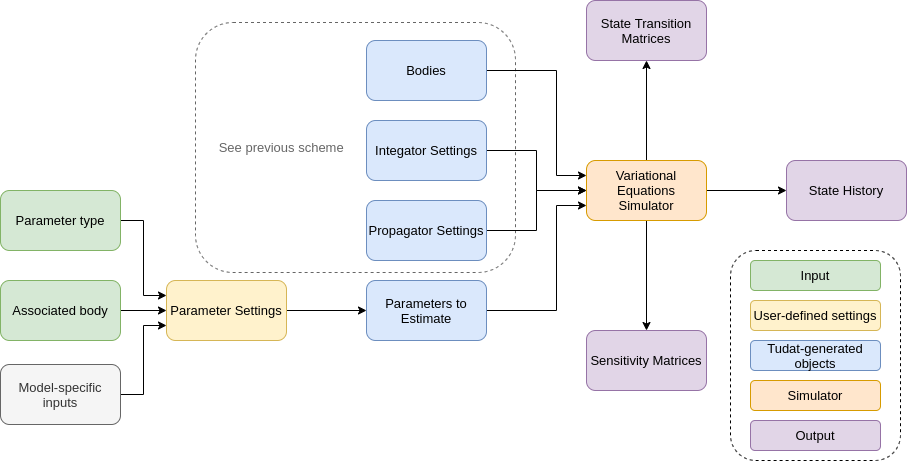

The diagram above was exported from draw.io. Its source (the exported page's mxGraphModel, read from the mxfile embedded in the PNG):
<mxGraphModel dx="1350" dy="713" grid="1" gridSize="10" guides="1" tooltips="1" connect="1" arrows="1" fold="1" page="1" pageScale="1" pageWidth="1169" pageHeight="827" math="0" shadow="0">
  <root>
    <mxCell id="0" />
    <mxCell id="1" parent="0" />
    <mxCell id="QwzbyASlmgxzN3XLH_ce-25" value="&amp;nbsp; &amp;nbsp; &amp;nbsp; See previous scheme" style="rounded=1;whiteSpace=wrap;html=1;dashed=1;fillColor=#FFFFFF;opacity=60;align=left;labelPosition=center;verticalLabelPosition=middle;verticalAlign=middle;horizontal=1;textOpacity=60;spacing=2;fontSize=13;" vertex="1" parent="1">
      <mxGeometry x="345" y="72" width="320" height="250" as="geometry" />
    </mxCell>
    <mxCell id="QwzbyASlmgxzN3XLH_ce-6" value="" style="edgeStyle=orthogonalEdgeStyle;rounded=0;orthogonalLoop=1;jettySize=auto;html=1;spacing=2;fontSize=13;" edge="1" parent="1" source="QwzbyASlmgxzN3XLH_ce-1" target="QwzbyASlmgxzN3XLH_ce-5">
      <mxGeometry relative="1" as="geometry" />
    </mxCell>
    <mxCell id="QwzbyASlmgxzN3XLH_ce-8" value="" style="edgeStyle=orthogonalEdgeStyle;rounded=0;orthogonalLoop=1;jettySize=auto;html=1;spacing=2;fontSize=13;" edge="1" parent="1" source="QwzbyASlmgxzN3XLH_ce-1" target="QwzbyASlmgxzN3XLH_ce-7">
      <mxGeometry relative="1" as="geometry" />
    </mxCell>
    <mxCell id="QwzbyASlmgxzN3XLH_ce-10" value="" style="edgeStyle=orthogonalEdgeStyle;rounded=0;orthogonalLoop=1;jettySize=auto;html=1;spacing=2;fontSize=13;" edge="1" parent="1" source="QwzbyASlmgxzN3XLH_ce-1" target="QwzbyASlmgxzN3XLH_ce-9">
      <mxGeometry relative="1" as="geometry" />
    </mxCell>
    <mxCell id="QwzbyASlmgxzN3XLH_ce-1" value="Variational Equations&lt;br style=&quot;font-size: 13px;&quot;&gt;Simulator" style="rounded=1;whiteSpace=wrap;html=1;fillColor=#ffe6cc;strokeColor=#d79b00;spacing=2;fontSize=13;" vertex="1" parent="1">
      <mxGeometry x="736" y="210" width="120" height="60" as="geometry" />
    </mxCell>
    <mxCell id="QwzbyASlmgxzN3XLH_ce-24" style="edgeStyle=orthogonalEdgeStyle;rounded=0;orthogonalLoop=1;jettySize=auto;html=1;exitX=1;exitY=0.5;exitDx=0;exitDy=0;entryX=0;entryY=0.25;entryDx=0;entryDy=0;spacing=2;fontSize=13;" edge="1" parent="1" source="QwzbyASlmgxzN3XLH_ce-2" target="QwzbyASlmgxzN3XLH_ce-1">
      <mxGeometry relative="1" as="geometry">
        <Array as="points">
          <mxPoint x="706" y="120" />
          <mxPoint x="706" y="225" />
        </Array>
      </mxGeometry>
    </mxCell>
    <mxCell id="QwzbyASlmgxzN3XLH_ce-2" value="Bodies" style="rounded=1;whiteSpace=wrap;html=1;fillColor=#dae8fc;strokeColor=#6c8ebf;spacing=2;fontSize=13;" vertex="1" parent="1">
      <mxGeometry x="516" y="90" width="120" height="60" as="geometry" />
    </mxCell>
    <mxCell id="QwzbyASlmgxzN3XLH_ce-26" value="" style="edgeStyle=orthogonalEdgeStyle;rounded=0;orthogonalLoop=1;jettySize=auto;html=1;spacing=2;fontSize=13;" edge="1" parent="1" source="QwzbyASlmgxzN3XLH_ce-3" target="QwzbyASlmgxzN3XLH_ce-18">
      <mxGeometry relative="1" as="geometry" />
    </mxCell>
    <mxCell id="QwzbyASlmgxzN3XLH_ce-3" value="Parameter Settings" style="rounded=1;whiteSpace=wrap;html=1;fillColor=#fff2cc;strokeColor=#d6b656;spacing=2;fontSize=13;" vertex="1" parent="1">
      <mxGeometry x="316" y="330" width="120" height="60" as="geometry" />
    </mxCell>
    <mxCell id="QwzbyASlmgxzN3XLH_ce-27" style="edgeStyle=orthogonalEdgeStyle;rounded=0;orthogonalLoop=1;jettySize=auto;html=1;exitX=1;exitY=0.5;exitDx=0;exitDy=0;entryX=0;entryY=0.25;entryDx=0;entryDy=0;spacing=2;fontSize=13;" edge="1" parent="1" source="QwzbyASlmgxzN3XLH_ce-4" target="QwzbyASlmgxzN3XLH_ce-3">
      <mxGeometry relative="1" as="geometry" />
    </mxCell>
    <mxCell id="QwzbyASlmgxzN3XLH_ce-4" value="Parameter type" style="rounded=1;whiteSpace=wrap;html=1;fillColor=#d5e8d4;strokeColor=#82b366;spacing=2;fontSize=13;" vertex="1" parent="1">
      <mxGeometry x="150" y="240" width="120" height="60" as="geometry" />
    </mxCell>
    <mxCell id="QwzbyASlmgxzN3XLH_ce-5" value="Sensitivity Matrices" style="rounded=1;whiteSpace=wrap;html=1;fillColor=#e1d5e7;strokeColor=#9673a6;spacing=2;fontSize=13;" vertex="1" parent="1">
      <mxGeometry x="736" y="380" width="120" height="60" as="geometry" />
    </mxCell>
    <mxCell id="QwzbyASlmgxzN3XLH_ce-7" value="State Transition&lt;br style=&quot;font-size: 13px;&quot;&gt;Matrices" style="rounded=1;whiteSpace=wrap;html=1;fillColor=#e1d5e7;strokeColor=#9673a6;spacing=2;fontSize=13;" vertex="1" parent="1">
      <mxGeometry x="736" y="50" width="120" height="60" as="geometry" />
    </mxCell>
    <mxCell id="QwzbyASlmgxzN3XLH_ce-9" value="State History" style="whiteSpace=wrap;html=1;rounded=1;strokeColor=#9673a6;fillColor=#e1d5e7;spacing=2;fontSize=13;" vertex="1" parent="1">
      <mxGeometry x="936" y="210" width="120" height="60" as="geometry" />
    </mxCell>
    <mxCell id="QwzbyASlmgxzN3XLH_ce-19" style="edgeStyle=orthogonalEdgeStyle;rounded=0;orthogonalLoop=1;jettySize=auto;html=1;exitX=1;exitY=0.5;exitDx=0;exitDy=0;entryX=0;entryY=0.5;entryDx=0;entryDy=0;spacing=2;fontSize=13;" edge="1" parent="1" source="QwzbyASlmgxzN3XLH_ce-11" target="QwzbyASlmgxzN3XLH_ce-1">
      <mxGeometry relative="1" as="geometry" />
    </mxCell>
    <mxCell id="QwzbyASlmgxzN3XLH_ce-11" value="Integator Settings" style="rounded=1;whiteSpace=wrap;html=1;fillColor=#dae8fc;strokeColor=#6c8ebf;spacing=2;fontSize=13;" vertex="1" parent="1">
      <mxGeometry x="516" y="170" width="120" height="60" as="geometry" />
    </mxCell>
    <mxCell id="QwzbyASlmgxzN3XLH_ce-21" style="edgeStyle=orthogonalEdgeStyle;rounded=0;orthogonalLoop=1;jettySize=auto;html=1;exitX=1;exitY=0.5;exitDx=0;exitDy=0;entryX=0;entryY=0.5;entryDx=0;entryDy=0;spacing=2;fontSize=13;" edge="1" parent="1" source="QwzbyASlmgxzN3XLH_ce-16" target="QwzbyASlmgxzN3XLH_ce-1">
      <mxGeometry relative="1" as="geometry" />
    </mxCell>
    <mxCell id="QwzbyASlmgxzN3XLH_ce-16" value="Propagator Settings" style="rounded=1;whiteSpace=wrap;html=1;fillColor=#dae8fc;strokeColor=#6c8ebf;spacing=2;fontSize=13;" vertex="1" parent="1">
      <mxGeometry x="516" y="250" width="120" height="60" as="geometry" />
    </mxCell>
    <mxCell id="QwzbyASlmgxzN3XLH_ce-22" style="edgeStyle=orthogonalEdgeStyle;rounded=0;orthogonalLoop=1;jettySize=auto;html=1;exitX=1;exitY=0.5;exitDx=0;exitDy=0;entryX=0;entryY=0.75;entryDx=0;entryDy=0;spacing=2;fontSize=13;" edge="1" parent="1" source="QwzbyASlmgxzN3XLH_ce-18" target="QwzbyASlmgxzN3XLH_ce-1">
      <mxGeometry relative="1" as="geometry">
        <Array as="points">
          <mxPoint x="706" y="360" />
          <mxPoint x="706" y="255" />
        </Array>
      </mxGeometry>
    </mxCell>
    <mxCell id="QwzbyASlmgxzN3XLH_ce-18" value="Parameters to Estimate" style="rounded=1;whiteSpace=wrap;html=1;fillColor=#dae8fc;strokeColor=#6c8ebf;spacing=2;fontSize=13;" vertex="1" parent="1">
      <mxGeometry x="516" y="330" width="120" height="60" as="geometry" />
    </mxCell>
    <mxCell id="QwzbyASlmgxzN3XLH_ce-29" style="edgeStyle=orthogonalEdgeStyle;rounded=0;orthogonalLoop=1;jettySize=auto;html=1;exitX=1;exitY=0.5;exitDx=0;exitDy=0;entryX=0;entryY=0.5;entryDx=0;entryDy=0;spacing=2;fontSize=13;" edge="1" parent="1" source="QwzbyASlmgxzN3XLH_ce-28" target="QwzbyASlmgxzN3XLH_ce-3">
      <mxGeometry relative="1" as="geometry" />
    </mxCell>
    <mxCell id="QwzbyASlmgxzN3XLH_ce-28" value="Associated body" style="rounded=1;whiteSpace=wrap;html=1;fillColor=#d5e8d4;strokeColor=#82b366;spacing=2;fontSize=13;" vertex="1" parent="1">
      <mxGeometry x="150" y="330" width="120" height="60" as="geometry" />
    </mxCell>
    <mxCell id="QwzbyASlmgxzN3XLH_ce-31" style="edgeStyle=orthogonalEdgeStyle;rounded=0;orthogonalLoop=1;jettySize=auto;html=1;exitX=1;exitY=0.5;exitDx=0;exitDy=0;entryX=0;entryY=0.75;entryDx=0;entryDy=0;spacing=2;fontSize=13;" edge="1" parent="1" source="QwzbyASlmgxzN3XLH_ce-30" target="QwzbyASlmgxzN3XLH_ce-3">
      <mxGeometry relative="1" as="geometry" />
    </mxCell>
    <mxCell id="QwzbyASlmgxzN3XLH_ce-30" value="Model-specific inputs" style="rounded=1;whiteSpace=wrap;html=1;fillColor=#f5f5f5;strokeColor=#666666;fontColor=#333333;spacing=2;fontSize=13;" vertex="1" parent="1">
      <mxGeometry x="150" y="414" width="120" height="60" as="geometry" />
    </mxCell>
    <mxCell id="QwzbyASlmgxzN3XLH_ce-39" value="" style="group;spacing=2;fontSize=13;" vertex="1" connectable="0" parent="1">
      <mxGeometry x="880" y="300" width="170" height="210" as="geometry" />
    </mxCell>
    <mxCell id="QwzbyASlmgxzN3XLH_ce-32" value="" style="rounded=1;whiteSpace=wrap;html=1;dashed=1;fillColor=#FFFFFF;align=left;spacing=2;fontSize=13;" vertex="1" parent="QwzbyASlmgxzN3XLH_ce-39">
      <mxGeometry width="170" height="210" as="geometry" />
    </mxCell>
    <mxCell id="QwzbyASlmgxzN3XLH_ce-33" value="Output" style="whiteSpace=wrap;html=1;rounded=1;strokeColor=#9673a6;fillColor=#e1d5e7;spacing=2;fontSize=13;" vertex="1" parent="QwzbyASlmgxzN3XLH_ce-39">
      <mxGeometry x="20" y="170" width="130" height="30" as="geometry" />
    </mxCell>
    <mxCell id="QwzbyASlmgxzN3XLH_ce-34" value="Input" style="whiteSpace=wrap;html=1;rounded=1;strokeColor=#82b366;fillColor=#d5e8d4;spacing=2;fontSize=13;" vertex="1" parent="QwzbyASlmgxzN3XLH_ce-39">
      <mxGeometry x="20" y="10" width="130" height="30" as="geometry" />
    </mxCell>
    <mxCell id="QwzbyASlmgxzN3XLH_ce-35" value="User-defined settings" style="whiteSpace=wrap;html=1;rounded=1;strokeColor=#d6b656;fillColor=#fff2cc;spacing=2;fontSize=13;" vertex="1" parent="QwzbyASlmgxzN3XLH_ce-39">
      <mxGeometry x="20" y="50" width="130" height="30" as="geometry" />
    </mxCell>
    <mxCell id="QwzbyASlmgxzN3XLH_ce-36" value="Tudat-generated objects" style="whiteSpace=wrap;html=1;rounded=1;strokeColor=#6c8ebf;fillColor=#dae8fc;spacing=2;fontSize=13;" vertex="1" parent="QwzbyASlmgxzN3XLH_ce-39">
      <mxGeometry x="20" y="90" width="130" height="30" as="geometry" />
    </mxCell>
    <mxCell id="QwzbyASlmgxzN3XLH_ce-37" value="Simulator" style="whiteSpace=wrap;html=1;rounded=1;strokeColor=#d79b00;fillColor=#ffe6cc;spacing=2;fontSize=13;" vertex="1" parent="QwzbyASlmgxzN3XLH_ce-39">
      <mxGeometry x="20" y="130" width="130" height="30" as="geometry" />
    </mxCell>
  </root>
</mxGraphModel>